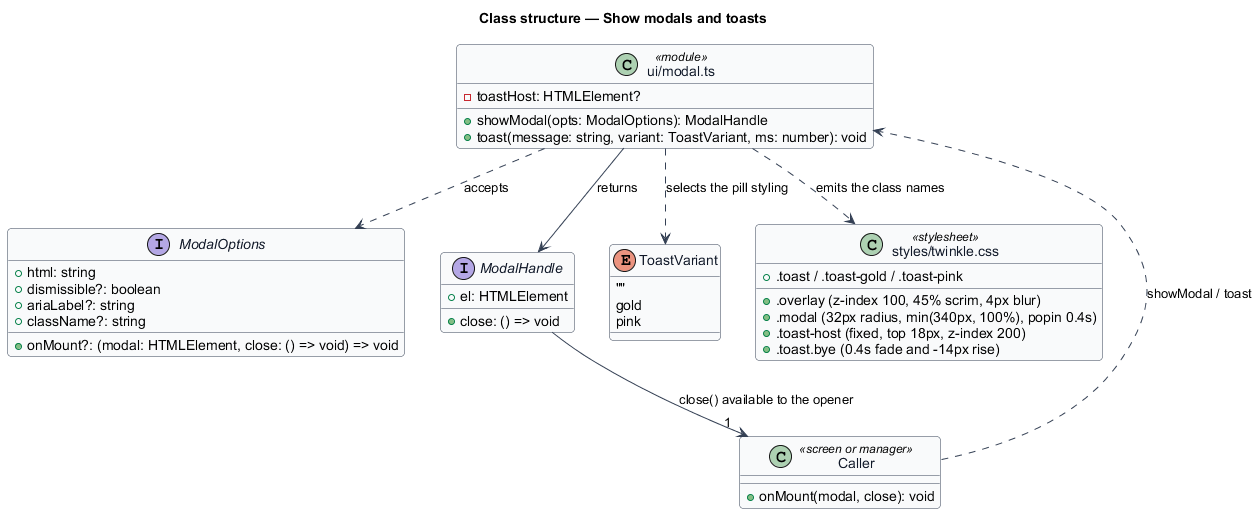

The diagram above was rendered by PlantUML. Its source (embedded in the PNG):
@startuml
' --- shared skin header ---
skinparam backgroundColor #FFFFFF
skinparam shadowing false
skinparam roundcorner 8
skinparam defaultFontName Arial
skinparam ArrowColor #344054
skinparam class {
  BorderColor #344054
  FontColor #101828
  BackgroundColor #F9FAFB
}
' --------------------------
title Class structure — Show modals and toasts

class "ui/modal.ts" as ModalMod <<module>> {
  -toastHost: HTMLElement?
  +showModal(opts: ModalOptions): ModalHandle
  +toast(message: string, variant: ToastVariant, ms: number): void
}

interface ModalOptions {
  +html: string
  +onMount?: (modal: HTMLElement, close: () => void) => void
  +dismissible?: boolean
  +ariaLabel?: string
  +className?: string
}

interface ModalHandle {
  +el: HTMLElement
  +close: () => void
}

enum ToastVariant {
  ""
  gold
  pink
}

class "styles/twinkle.css" as Css <<stylesheet>> {
  +.overlay (z-index 100, 45% scrim, 4px blur)
  +.modal (32px radius, min(340px, 100%), popin 0.4s)
  +.toast-host (fixed, top 18px, z-index 200)
  +.toast / .toast-gold / .toast-pink
  +.toast.bye (0.4s fade and -14px rise)
}

class "Caller" as Caller <<screen or manager>> {
  +onMount(modal, close): void
}

ModalMod ..> ModalOptions : accepts
ModalMod --> ModalHandle : returns
ModalMod ..> ToastVariant : selects the pill styling
ModalMod ..> Css : emits the class names
Caller ..> ModalMod : showModal / toast
ModalHandle --> "1" Caller : close() available to the opener
@enduml